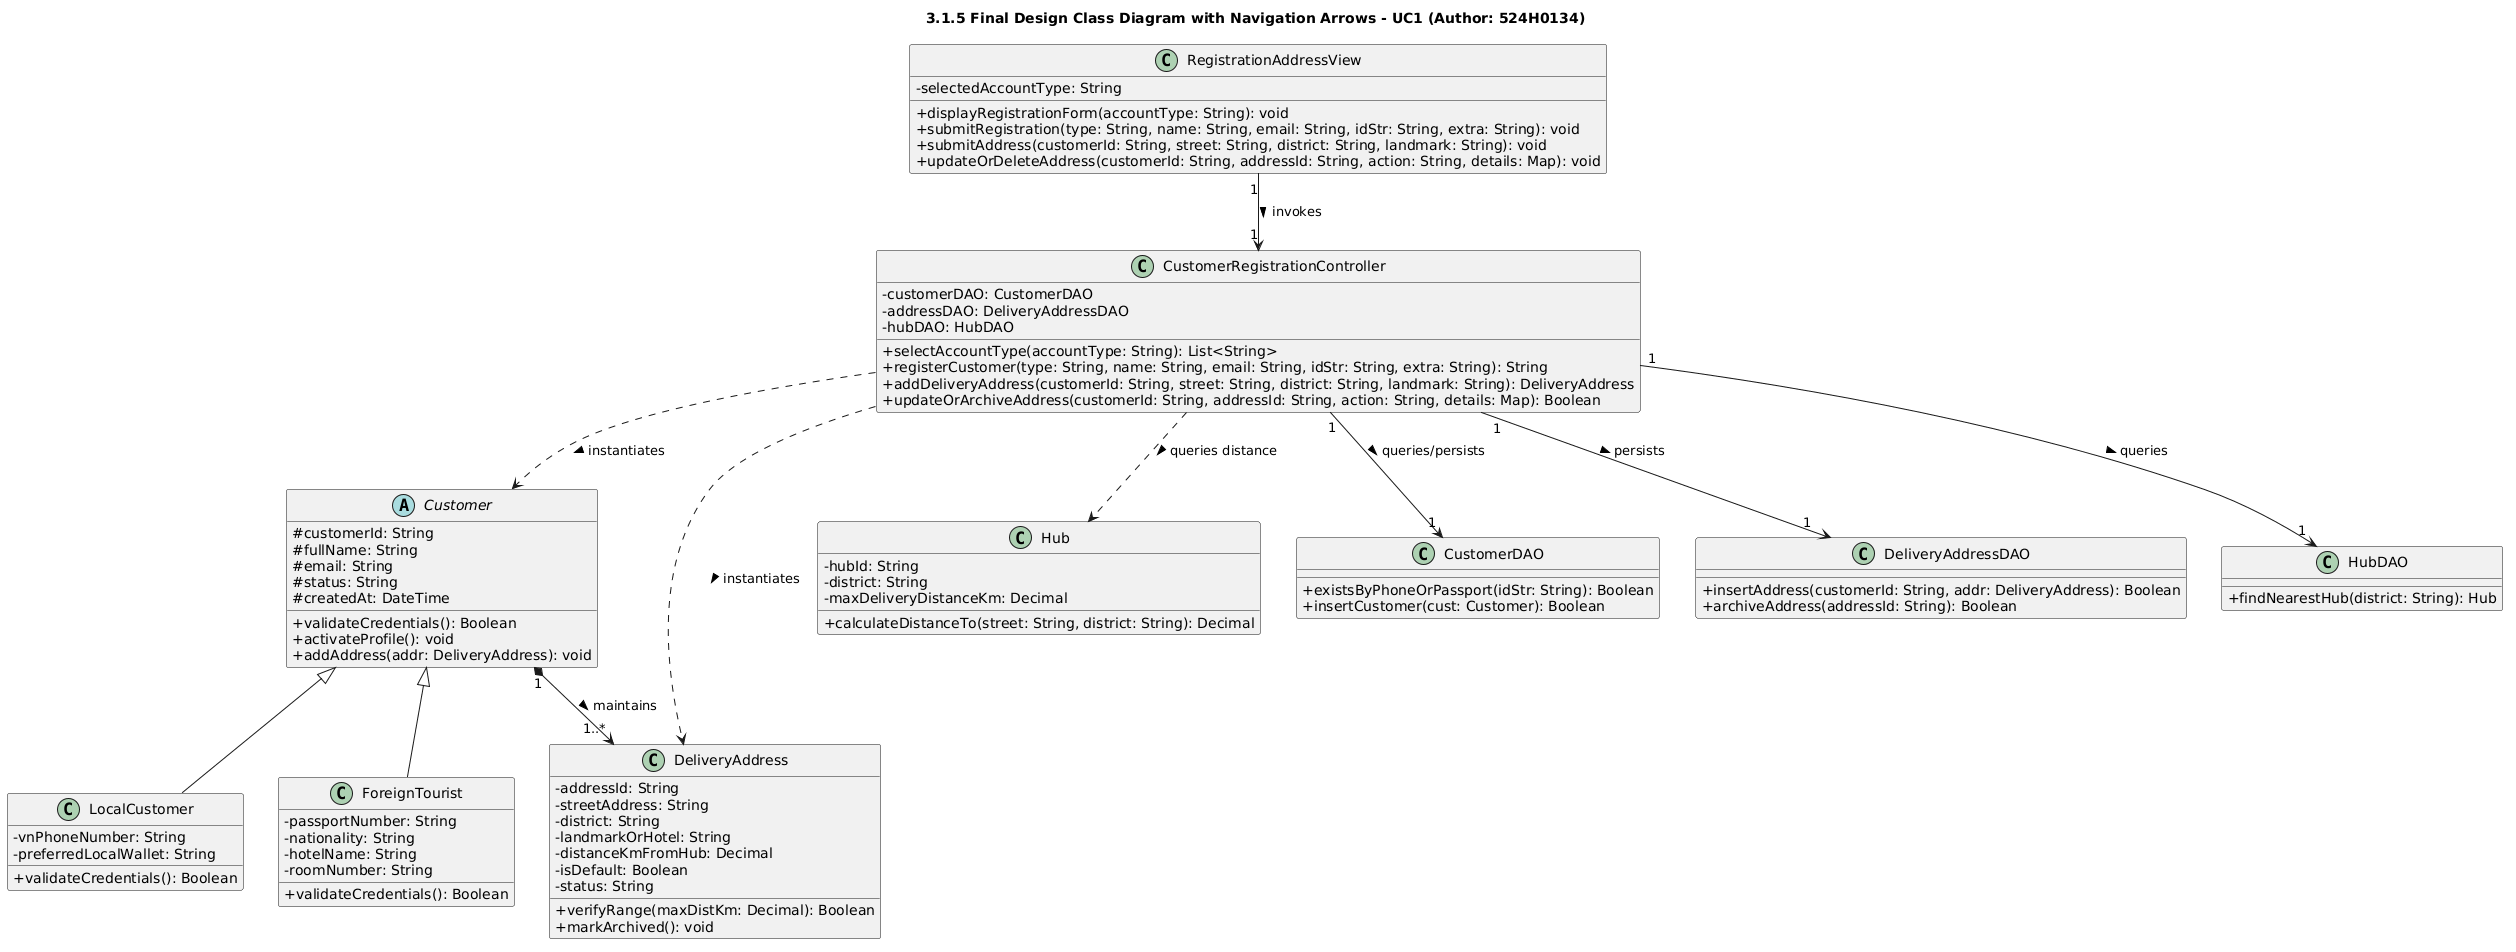

The diagram above was rendered by PlantUML. Its source (embedded in the PNG):
@startuml
skinparam classAttributeIconSize 0
skinparam shadowing false
title 3.1.5 Final Design Class Diagram with Navigation Arrows - UC1 (Author: 524H0134)

class RegistrationAddressView {
    - selectedAccountType: String
    + displayRegistrationForm(accountType: String): void
    + submitRegistration(type: String, name: String, email: String, idStr: String, extra: String): void
    + submitAddress(customerId: String, street: String, district: String, landmark: String): void
    + updateOrDeleteAddress(customerId: String, addressId: String, action: String, details: Map): void
}

class CustomerRegistrationController {
    - customerDAO: CustomerDAO
    - addressDAO: DeliveryAddressDAO
    - hubDAO: HubDAO
    + selectAccountType(accountType: String): List<String>
    + registerCustomer(type: String, name: String, email: String, idStr: String, extra: String): String
    + addDeliveryAddress(customerId: String, street: String, district: String, landmark: String): DeliveryAddress
    + updateOrArchiveAddress(customerId: String, addressId: String, action: String, details: Map): Boolean
}

abstract class Customer {
    # customerId: String
    # fullName: String
    # email: String
    # status: String
    # createdAt: DateTime
    + validateCredentials(): Boolean
    + activateProfile(): void
    + addAddress(addr: DeliveryAddress): void
}

class LocalCustomer {
    - vnPhoneNumber: String
    - preferredLocalWallet: String
    + validateCredentials(): Boolean
}

class ForeignTourist {
    - passportNumber: String
    - nationality: String
    - hotelName: String
    - roomNumber: String
    + validateCredentials(): Boolean
}

class DeliveryAddress {
    - addressId: String
    - streetAddress: String
    - district: String
    - landmarkOrHotel: String
    - distanceKmFromHub: Decimal
    - isDefault: Boolean
    - status: String
    + verifyRange(maxDistKm: Decimal): Boolean
    + markArchived(): void
}

class Hub {
    - hubId: String
    - district: String
    - maxDeliveryDistanceKm: Decimal
    + calculateDistanceTo(street: String, district: String): Decimal
}

class CustomerDAO {
    + existsByPhoneOrPassport(idStr: String): Boolean
    + insertCustomer(cust: Customer): Boolean
}

class DeliveryAddressDAO {
    + insertAddress(customerId: String, addr: DeliveryAddress): Boolean
    + archiveAddress(addressId: String): Boolean
}

class HubDAO {
    + findNearestHub(district: String): Hub
}

RegistrationAddressView "1" --> "1" CustomerRegistrationController : invokes >
CustomerRegistrationController "1" --> "1" CustomerDAO : queries/persists >
CustomerRegistrationController "1" --> "1" DeliveryAddressDAO : persists >
CustomerRegistrationController "1" --> "1" HubDAO : queries >
CustomerRegistrationController ..> Customer : instantiates >
CustomerRegistrationController ..> DeliveryAddress : instantiates >
CustomerRegistrationController ..> Hub : queries distance >

Customer <|-- LocalCustomer
Customer <|-- ForeignTourist
Customer "1" *--> "1..*" DeliveryAddress : maintains >
@enduml